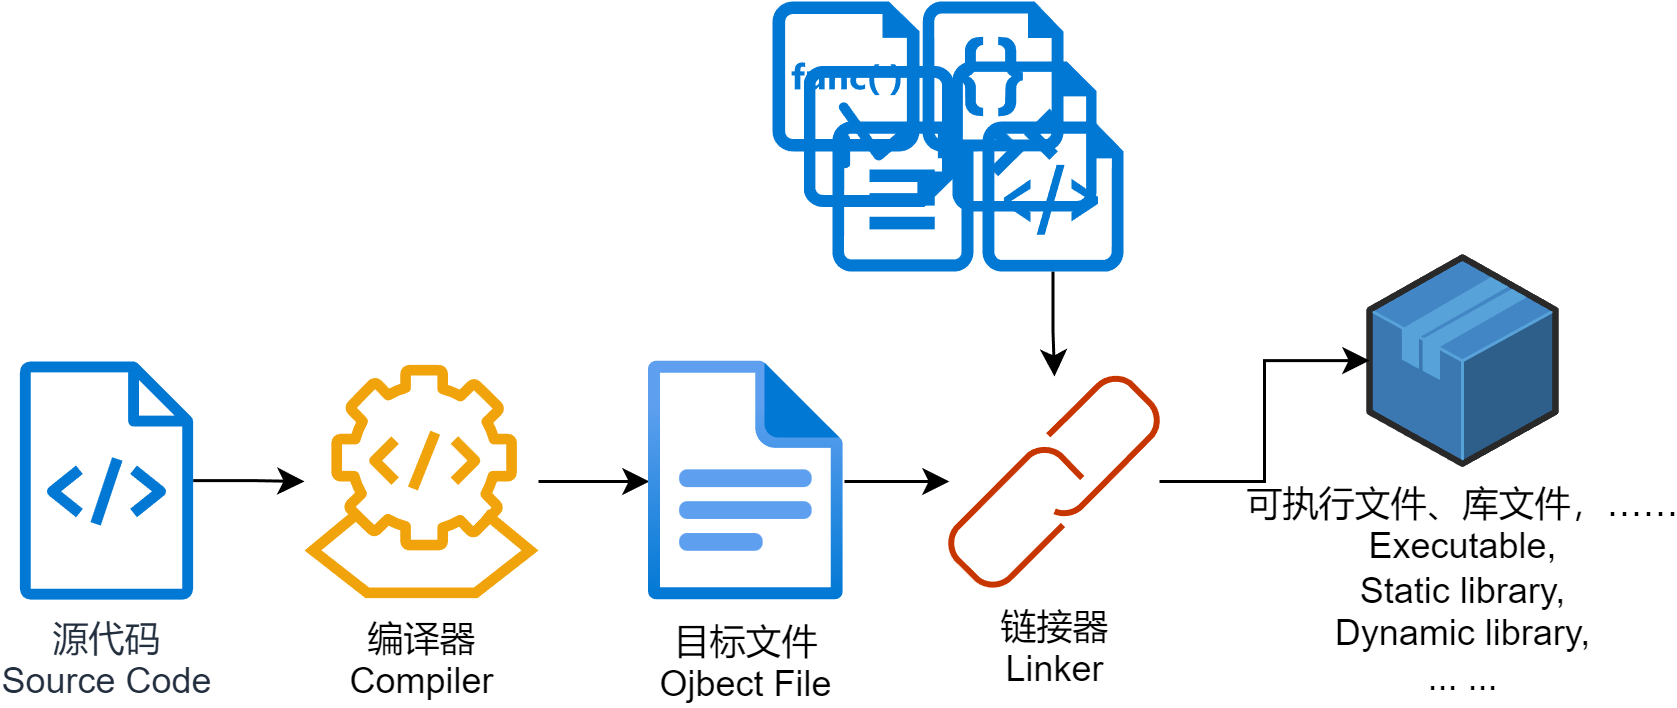

The diagram above was exported from draw.io. Its source (the exported page's mxGraphModel, read from the mxfile embedded in the PNG):
<mxGraphModel dx="977" dy="671" grid="1" gridSize="10" guides="1" tooltips="1" connect="1" arrows="1" fold="1" page="1" pageScale="1" pageWidth="850" pageHeight="1100" math="0" shadow="0">
  <root>
    <mxCell id="0" />
    <mxCell id="1" parent="0" />
    <mxCell id="7c4hS-y4pkG3AZ0TfTNu-2" value="" style="sketch=0;aspect=fixed;pointerEvents=1;shadow=0;dashed=0;html=1;strokeColor=none;labelPosition=center;verticalLabelPosition=bottom;verticalAlign=top;align=center;fillColor=#0078d4;shape=mxgraph.azure.code_file" parent="1" vertex="1">
      <mxGeometry x="401" y="99" width="47" height="50" as="geometry" />
    </mxCell>
    <mxCell id="yrhHN7JMUC928CM5Zj_R-9" style="edgeStyle=orthogonalEdgeStyle;rounded=0;orthogonalLoop=1;jettySize=auto;html=1;" parent="1" source="yrhHN7JMUC928CM5Zj_R-1" target="yrhHN7JMUC928CM5Zj_R-2" edge="1">
      <mxGeometry relative="1" as="geometry" />
    </mxCell>
    <mxCell id="yrhHN7JMUC928CM5Zj_R-1" value="源代码&lt;br&gt;Source Code" style="sketch=0;outlineConnect=0;fontColor=#232F3E;gradientColor=none;fillColor=#0078d4;strokeColor=none;dashed=0;verticalLabelPosition=bottom;verticalAlign=top;align=center;html=1;fontSize=12;fontStyle=0;aspect=fixed;pointerEvents=1;shape=mxgraph.aws4.source_code;" parent="1" vertex="1">
      <mxGeometry x="100" y="219" width="58" height="79.37" as="geometry" />
    </mxCell>
    <mxCell id="yrhHN7JMUC928CM5Zj_R-14" value="" style="edgeStyle=orthogonalEdgeStyle;rounded=0;orthogonalLoop=1;jettySize=auto;html=1;" parent="1" source="yrhHN7JMUC928CM5Zj_R-2" target="yrhHN7JMUC928CM5Zj_R-13" edge="1">
      <mxGeometry relative="1" as="geometry" />
    </mxCell>
    <mxCell id="yrhHN7JMUC928CM5Zj_R-2" value="编译器&lt;br&gt;Compiler" style="sketch=0;outlineConnect=0;fontColor=#000000;fillColor=#f0a30a;strokeColor=#BD7000;dashed=0;verticalLabelPosition=bottom;verticalAlign=top;align=center;html=1;fontSize=12;fontStyle=0;aspect=fixed;shape=mxgraph.aws4.mainframe_modernization_compiler;" parent="1" vertex="1">
      <mxGeometry x="195" y="220" width="78" height="78" as="geometry" />
    </mxCell>
    <mxCell id="yrhHN7JMUC928CM5Zj_R-11" value="可执行文件、库文件，……&lt;br&gt;Executable,&lt;br&gt;Static library,&lt;br&gt;Dynamic library,&lt;br&gt;... ..." style="verticalLabelPosition=bottom;html=1;verticalAlign=top;strokeWidth=1;align=center;outlineConnect=0;dashed=0;outlineConnect=0;shape=mxgraph.aws3d.application;fillColor=#4286c5;strokeColor=#57A2D8;aspect=fixed;" parent="1" vertex="1">
      <mxGeometry x="550" y="184.29" width="62" height="68.8" as="geometry" />
    </mxCell>
    <mxCell id="yrhHN7JMUC928CM5Zj_R-39" style="edgeStyle=orthogonalEdgeStyle;rounded=0;orthogonalLoop=1;jettySize=auto;html=1;" parent="1" source="yrhHN7JMUC928CM5Zj_R-13" target="yrhHN7JMUC928CM5Zj_R-35" edge="1">
      <mxGeometry relative="1" as="geometry" />
    </mxCell>
    <mxCell id="yrhHN7JMUC928CM5Zj_R-13" value="目标文件&lt;br&gt;Ojbect File" style="image;aspect=fixed;html=1;points=[];align=center;fontSize=12;image=img/lib/azure2/general/File.svg;imageBackground=default;" parent="1" vertex="1">
      <mxGeometry x="310" y="219" width="64.93" height="80" as="geometry" />
    </mxCell>
    <mxCell id="yrhHN7JMUC928CM5Zj_R-71" value="" style="edgeStyle=orthogonalEdgeStyle;rounded=0;orthogonalLoop=1;jettySize=auto;html=1;" parent="1" source="yrhHN7JMUC928CM5Zj_R-35" target="yrhHN7JMUC928CM5Zj_R-11" edge="1">
      <mxGeometry relative="1" as="geometry" />
    </mxCell>
    <mxCell id="yrhHN7JMUC928CM5Zj_R-35" value="链接器&lt;br&gt;Linker" style="html=1;verticalLabelPosition=bottom;align=center;labelBackgroundColor=#ffffff;verticalAlign=top;strokeWidth=2;strokeColor=#C73500;shadow=0;dashed=0;shape=mxgraph.ios7.icons.link;fillColor=#fa6800;fontColor=#000000;" parent="1" vertex="1">
      <mxGeometry x="410" y="224" width="70" height="70" as="geometry" />
    </mxCell>
    <mxCell id="7c4hS-y4pkG3AZ0TfTNu-1" value="" style="sketch=0;aspect=fixed;pointerEvents=1;shadow=0;dashed=0;html=1;strokeColor=none;labelPosition=center;verticalLabelPosition=bottom;verticalAlign=top;align=center;fillColor=#0078d4;shape=mxgraph.mscae.enterprise.code_file" parent="1" vertex="1">
      <mxGeometry x="351" y="99" width="49" height="50" as="geometry" />
    </mxCell>
    <mxCell id="7c4hS-y4pkG3AZ0TfTNu-3" value="" style="sketch=0;aspect=fixed;pointerEvents=1;shadow=0;dashed=0;html=1;strokeColor=none;labelPosition=center;verticalLabelPosition=bottom;verticalAlign=top;align=center;fillColor=#0078d4;shape=mxgraph.azure.file" parent="1" vertex="1">
      <mxGeometry x="371" y="139" width="47" height="50" as="geometry" />
    </mxCell>
    <mxCell id="7c4hS-y4pkG3AZ0TfTNu-4" value="" style="sketch=0;aspect=fixed;pointerEvents=1;shadow=0;dashed=0;html=1;strokeColor=none;labelPosition=center;verticalLabelPosition=bottom;verticalAlign=top;align=center;fillColor=#0078d4;shape=mxgraph.azure.powershell_file;direction=south;" parent="1" vertex="1">
      <mxGeometry x="361.5" y="120.5" width="50" height="47" as="geometry" />
    </mxCell>
    <mxCell id="7c4hS-y4pkG3AZ0TfTNu-5" value="" style="sketch=0;aspect=fixed;pointerEvents=1;shadow=0;dashed=0;html=1;strokeColor=none;labelPosition=center;verticalLabelPosition=bottom;verticalAlign=top;align=center;shape=mxgraph.azure.rdp_remoting_file;fillColor=#0078d4;" parent="1" vertex="1">
      <mxGeometry x="411" y="119" width="48" height="50" as="geometry" />
    </mxCell>
    <mxCell id="7c4hS-y4pkG3AZ0TfTNu-9" value="" style="edgeStyle=orthogonalEdgeStyle;rounded=0;orthogonalLoop=1;jettySize=auto;html=1;" parent="1" source="7c4hS-y4pkG3AZ0TfTNu-6" target="yrhHN7JMUC928CM5Zj_R-35" edge="1">
      <mxGeometry relative="1" as="geometry" />
    </mxCell>
    <mxCell id="7c4hS-y4pkG3AZ0TfTNu-6" value="" style="sketch=0;aspect=fixed;pointerEvents=1;shadow=0;dashed=0;html=1;strokeColor=none;labelPosition=center;verticalLabelPosition=bottom;verticalAlign=top;align=center;fillColor=#0078d4;shape=mxgraph.azure.script_file" parent="1" vertex="1">
      <mxGeometry x="421" y="139" width="47" height="50" as="geometry" />
    </mxCell>
  </root>
</mxGraphModel>